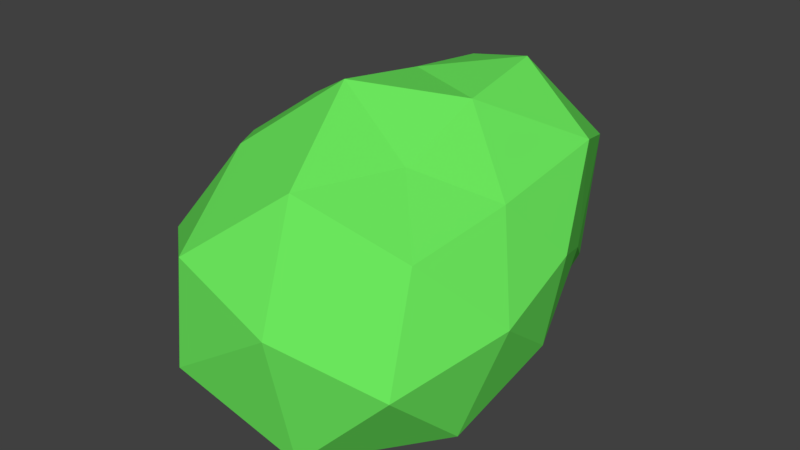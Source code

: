 # Source: bush.blend  (saved by Blender 2.79.0; exported with 4.5.12 LTS)
import bpy
from mathutils import Matrix  # noqa: F401  (used for matrix-valued properties, if any)

bpy.ops.wm.read_factory_settings(use_empty=True)
scene = bpy.context.scene
scene.name = 'Scene'

# ---- collections
col_collection_1 = bpy.data.collections.new('Collection 1'); scene.collection.children.link(col_collection_1)

# ---- materials (node trees are filled in below, after node groups)
mat_material_001 = bpy.data.materials.new('Material.001')
mat_material_001.alpha_threshold = 0.0
mat_material_001.use_transparent_shadow = False
mat_material_001.diffuse_color = (0.1488, 0.8, 0.1098, 1.0)
mat_material_001.roughness = 0.5

# ---- material node trees

# ---- world
world_world = bpy.data.worlds.new('World'); scene.world = world_world
world_world.color = (0.05088, 0.05088, 0.05088)
world_world.use_sun_shadow = False
world_world.sun_shadow_jitter_overblur = 0.0
world_world.cycles.sampling_method = 'MANUAL'

# ---- meshes
me_icosphere = bpy.data.meshes.new('Icosphere')
me_icosphere.from_pydata([(-0.3229, -0.8614, -0.9884), (0.9372, -1.111, -0.2593), (-0.4806, -1.338, 0.261), (-1.305, -0.2115, -0.186), (-0.4854, 0.4858, -0.9864), (0.6003, 0.05983, -0.8566), (0.4089, -0.3374, 0.7479), (-0.6525, 0.02332, 0.8523), (-0.7661, 1.009, 0.1614), (0.5598, 1.508, -0.5446), (1.171, 0.2689, 0.1744), (0.3545, 0.9745, 1.073), (-0.5506, -1.365, -0.5307), (0.3193, -1.24, -0.9026), (0.2257, -1.37, -0.01984), (0.9868, -0.5371, -0.7912), (0.2085, -0.4024, -1.002), (-0.9849, -0.6261, -0.746), (-1.108, -0.8379, 0.05696), (-0.4286, -0.1672, -0.9821), (-0.9279, 0.159, -0.6353), (0.08555, 0.3091, -1.096), (1.201, -0.3593, -0.04163), (1.091, 0.1978, -0.4654), (0.109, -0.9891, 0.7271), (0.8209, -0.7757, 0.4245), (-1.157, -0.07528, 0.4877), (-0.6876, -0.6194, 0.6905), (-0.7905, 0.8832, -0.6196), (-1.066, 0.432, 0.02943), (0.6052, 0.7064, -0.8925), (-0.08007, 0.9983, -0.9397), (0.955, -0.09237, 0.5828), (-0.1396, -0.2464, 1.137), (-0.7968, 0.5815, 0.7063), (-0.3865, 1.705, -0.2667), (0.9065, 0.8621, -0.1007), (0.4425, 0.257, 1.007), (0.9726, 0.775, 0.7158), (-0.1932, 0.5111, 1.003), (-0.3943, 1.413, 0.8187), (0.5839, 1.613, 0.3832)], [], [(0, 13, 12), (1, 13, 15), (0, 12, 17), (0, 17, 19), (0, 19, 16), (1, 15, 22), (2, 14, 24), (3, 18, 26), (4, 20, 28), (5, 21, 30), (1, 22, 25), (2, 24, 27), (3, 26, 29), (4, 28, 31), (5, 30, 23), (6, 32, 37), (7, 33, 39), (8, 34, 40), (9, 35, 41), (10, 36, 38), (38, 41, 11), (38, 36, 41), (36, 9, 41), (41, 40, 11), (41, 35, 40), (35, 8, 40), (40, 39, 11), (40, 34, 39), (34, 7, 39), (39, 37, 11), (39, 33, 37), (33, 6, 37), (37, 38, 11), (37, 32, 38), (32, 10, 38), (23, 36, 10), (23, 30, 36), (30, 9, 36), (31, 35, 9), (31, 28, 35), (28, 8, 35), (29, 34, 8), (29, 26, 34), (26, 7, 34), (27, 33, 7), (27, 24, 33), (24, 6, 33), (25, 32, 6), (25, 22, 32), (22, 10, 32), (30, 31, 9), (30, 21, 31), (21, 4, 31), (28, 29, 8), (28, 20, 29), (20, 3, 29), (26, 27, 7), (26, 18, 27), (18, 2, 27), (24, 25, 6), (24, 14, 25), (14, 1, 25), (22, 23, 10), (22, 15, 23), (15, 5, 23), (16, 21, 5), (16, 19, 21), (19, 4, 21), (19, 20, 4), (19, 17, 20), (17, 3, 20), (17, 18, 3), (17, 12, 18), (12, 2, 18), (15, 16, 5), (15, 13, 16), (13, 0, 16), (12, 14, 2), (12, 13, 14), (13, 1, 14)])
me_icosphere.materials.append(mat_material_001)
me_icosphere.use_remesh_preserve_volume = False
me_icosphere.use_remesh_preserve_attributes = False
me_icosphere.use_mirror_vertex_groups = False
me_icosphere.update()

# ---- objects
ob_icosphere = bpy.data.objects.new('Icosphere', me_icosphere)

# ---- transforms, parenting, visibility, modifiers, constraints
ob_icosphere.location = (0.0, 0.0, 0.0)
ob_icosphere.scale = (1.324, 1.324, 1.324)
ob_icosphere.lineart.crease_threshold = 0.0

# ---- collection membership
col_collection_1.objects.link(ob_icosphere)

# ---- scene / render settings (as saved in the file)
scene.frame_start = 1; scene.frame_end = 250; scene.frame_set(1)
scene.render.engine = 'BLENDER_EEVEE_NEXT'
scene.render.resolution_percentage = 50
scene.render.dither_intensity = 0.0
scene.cycles.use_denoising = False
scene.cycles.samples = 128
scene.cycles.sampling_pattern = 'TABULATED_SOBOL'
scene.cycles.use_adaptive_sampling = False
scene.cycles.use_light_tree = False
scene.cycles.blur_glossy = 0.0
scene.cycles.sample_clamp_indirect = 0.0
scene.view_settings.view_transform = 'Standard'
bpy.context.view_layer.update()

# ---- added for rendering (the .blend has no active camera and no usable light): camera, sun
cam_auto = bpy.data.cameras.new('AutoCamera')
cam_auto.lens = 50.0
cam_auto.sensor_width = 36.0
cam_auto.clip_end = 1000.0
ob_auto_camera = bpy.data.objects.new('AutoCamera', cam_auto)
scene.collection.objects.link(ob_auto_camera)
ob_auto_camera.location = (5.50629, -6.46781, 4.48693)
ob_auto_camera.rotation_euler = (1.09748, -7.21219e-08, 0.694738)
scene.camera = ob_auto_camera
light_auto_sun = bpy.data.lights.new('AutoSun', 'SUN')
light_auto_sun.energy = 3.0
light_auto_sun.angle = 0.0523599
ob_auto_sun = bpy.data.objects.new('AutoSun', light_auto_sun)
scene.collection.objects.link(ob_auto_sun)
ob_auto_sun.rotation_euler = (0.872665, 0.174533, 0.523599)
bpy.context.view_layer.update()
